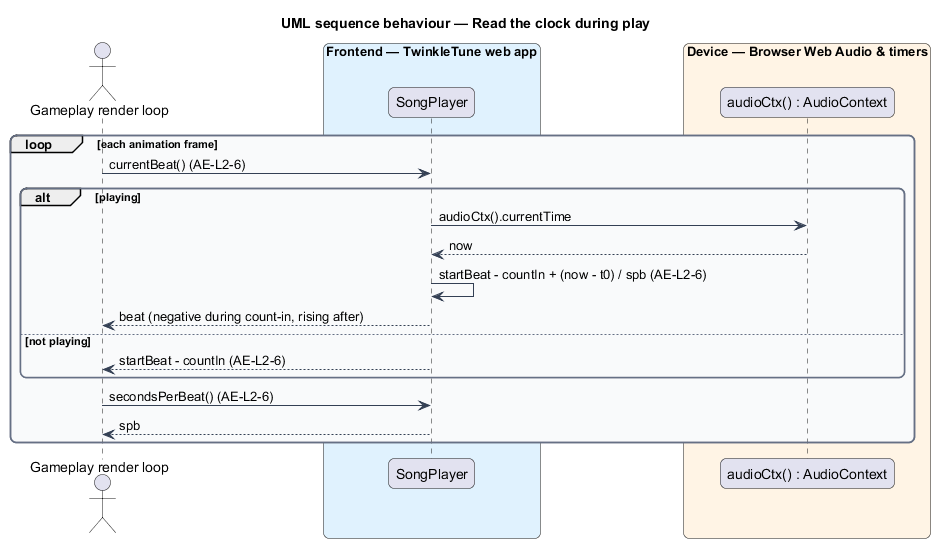

The diagram above was rendered by PlantUML. Its source (embedded in the PNG):
@startuml
title UML sequence behaviour — Read the clock during play
skinparam backgroundColor #FFFFFF
skinparam shadowing false
skinparam roundcorner 12
skinparam defaultFontName Arial
skinparam ArrowColor #344054
skinparam rectangle {
  BorderColor #344054
  FontColor #101828
}
skinparam package {
  BorderColor #667085
  FontColor #101828
  BackgroundColor #F9FAFB
}
actor "Gameplay render loop" as game
box "Frontend — TwinkleTune web app" #E0F2FE
  participant "SongPlayer" as player
end box
box "Device — Browser Web Audio & timers" #FFF4E5
  participant "audioCtx() : AudioContext" as ctx
end box

loop each animation frame
  game -> player : currentBeat() (AE-L2-6)
  alt playing
    player -> ctx : audioCtx().currentTime
    ctx --> player : now
    player -> player : startBeat - countIn + (now - t0) / spb (AE-L2-6)
    player --> game : beat (negative during count-in, rising after)
  else not playing
    player --> game : startBeat - countIn (AE-L2-6)
  end
  game -> player : secondsPerBeat() (AE-L2-6)
  player --> game : spb
end
@enduml